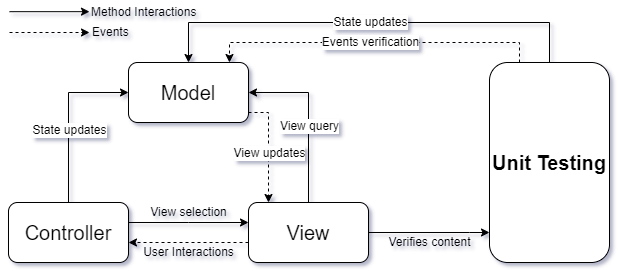

The diagram above was exported from draw.io. Its source (the exported page's mxGraphModel, read from the mxfile embedded in the PNG):
<mxGraphModel dx="1102" dy="873" grid="1" gridSize="10" guides="1" tooltips="1" connect="1" arrows="1" fold="1" page="1" pageScale="1" pageWidth="850" pageHeight="1100" math="0" shadow="0">
  <root>
    <mxCell id="0" />
    <mxCell id="1" parent="0" />
    <mxCell id="kJVVcFg5KYBngTCd3Om--22" style="edgeStyle=orthogonalEdgeStyle;rounded=0;orthogonalLoop=1;jettySize=auto;html=1;fontSize=12;" parent="1" source="kJVVcFg5KYBngTCd3Om--1" target="kJVVcFg5KYBngTCd3Om--2" edge="1">
      <mxGeometry relative="1" as="geometry">
        <Array as="points">
          <mxPoint x="700" y="200" />
          <mxPoint x="339" y="200" />
        </Array>
      </mxGeometry>
    </mxCell>
    <mxCell id="kJVVcFg5KYBngTCd3Om--25" style="edgeStyle=orthogonalEdgeStyle;rounded=0;orthogonalLoop=1;jettySize=auto;html=1;fontSize=12;dashed=1;" parent="1" source="kJVVcFg5KYBngTCd3Om--1" target="kJVVcFg5KYBngTCd3Om--2" edge="1">
      <mxGeometry relative="1" as="geometry">
        <Array as="points">
          <mxPoint x="670" y="220" />
          <mxPoint x="380" y="220" />
        </Array>
      </mxGeometry>
    </mxCell>
    <mxCell id="kJVVcFg5KYBngTCd3Om--1" value="Unit Testing" style="rounded=1;whiteSpace=wrap;html=1;fontSize=20;fontStyle=1" parent="1" vertex="1">
      <mxGeometry x="640" y="240" width="120" height="200" as="geometry" />
    </mxCell>
    <mxCell id="kJVVcFg5KYBngTCd3Om--18" style="edgeStyle=orthogonalEdgeStyle;rounded=0;orthogonalLoop=1;jettySize=auto;html=1;dashed=1;fontSize=12;" parent="1" source="kJVVcFg5KYBngTCd3Om--2" target="kJVVcFg5KYBngTCd3Om--3" edge="1">
      <mxGeometry relative="1" as="geometry">
        <Array as="points">
          <mxPoint x="419" y="290" />
        </Array>
      </mxGeometry>
    </mxCell>
    <mxCell id="kJVVcFg5KYBngTCd3Om--19" value="View updates" style="edgeLabel;html=1;align=center;verticalAlign=middle;resizable=0;points=[];fontSize=12;" parent="kJVVcFg5KYBngTCd3Om--18" vertex="1" connectable="0">
      <mxGeometry x="0.4455" relative="1" as="geometry">
        <mxPoint y="-20" as="offset" />
      </mxGeometry>
    </mxCell>
    <mxCell id="kJVVcFg5KYBngTCd3Om--2" value="Model" style="rounded=1;whiteSpace=wrap;html=1;fontSize=20;" parent="1" vertex="1">
      <mxGeometry x="279" y="240" width="120" height="60" as="geometry" />
    </mxCell>
    <mxCell id="kJVVcFg5KYBngTCd3Om--5" style="edgeStyle=orthogonalEdgeStyle;rounded=0;orthogonalLoop=1;jettySize=auto;html=1;fontSize=20;" parent="1" source="kJVVcFg5KYBngTCd3Om--3" target="kJVVcFg5KYBngTCd3Om--2" edge="1">
      <mxGeometry relative="1" as="geometry">
        <Array as="points">
          <mxPoint x="459" y="270" />
        </Array>
      </mxGeometry>
    </mxCell>
    <mxCell id="kJVVcFg5KYBngTCd3Om--10" value="View query" style="edgeLabel;html=1;align=center;verticalAlign=middle;resizable=0;points=[];fontSize=12;" parent="kJVVcFg5KYBngTCd3Om--5" vertex="1" connectable="0">
      <mxGeometry x="-0.0941" relative="1" as="geometry">
        <mxPoint as="offset" />
      </mxGeometry>
    </mxCell>
    <mxCell id="kJVVcFg5KYBngTCd3Om--16" style="edgeStyle=orthogonalEdgeStyle;rounded=0;orthogonalLoop=1;jettySize=auto;html=1;fontSize=12;dashed=1;" parent="1" source="kJVVcFg5KYBngTCd3Om--3" target="kJVVcFg5KYBngTCd3Om--4" edge="1">
      <mxGeometry relative="1" as="geometry">
        <Array as="points">
          <mxPoint x="339" y="420" />
          <mxPoint x="339" y="420" />
        </Array>
      </mxGeometry>
    </mxCell>
    <mxCell id="kJVVcFg5KYBngTCd3Om--20" style="edgeStyle=orthogonalEdgeStyle;rounded=0;orthogonalLoop=1;jettySize=auto;html=1;fontSize=12;" parent="1" source="kJVVcFg5KYBngTCd3Om--3" target="kJVVcFg5KYBngTCd3Om--1" edge="1">
      <mxGeometry relative="1" as="geometry">
        <Array as="points">
          <mxPoint x="620" y="410" />
          <mxPoint x="620" y="410" />
        </Array>
      </mxGeometry>
    </mxCell>
    <mxCell id="kJVVcFg5KYBngTCd3Om--3" value="View" style="rounded=1;whiteSpace=wrap;html=1;fontSize=20;" parent="1" vertex="1">
      <mxGeometry x="399" y="380" width="120" height="60" as="geometry" />
    </mxCell>
    <mxCell id="kJVVcFg5KYBngTCd3Om--11" style="edgeStyle=orthogonalEdgeStyle;rounded=0;orthogonalLoop=1;jettySize=auto;html=1;fontSize=12;" parent="1" source="kJVVcFg5KYBngTCd3Om--4" target="kJVVcFg5KYBngTCd3Om--2" edge="1">
      <mxGeometry relative="1" as="geometry">
        <Array as="points">
          <mxPoint x="219" y="270" />
        </Array>
      </mxGeometry>
    </mxCell>
    <mxCell id="kJVVcFg5KYBngTCd3Om--12" value="State updates" style="edgeLabel;html=1;align=center;verticalAlign=middle;resizable=0;points=[];fontSize=12;" parent="kJVVcFg5KYBngTCd3Om--11" vertex="1" connectable="0">
      <mxGeometry x="-0.1412" relative="1" as="geometry">
        <mxPoint as="offset" />
      </mxGeometry>
    </mxCell>
    <mxCell id="kJVVcFg5KYBngTCd3Om--15" style="edgeStyle=orthogonalEdgeStyle;rounded=0;orthogonalLoop=1;jettySize=auto;html=1;fontSize=12;" parent="1" source="kJVVcFg5KYBngTCd3Om--4" target="kJVVcFg5KYBngTCd3Om--3" edge="1">
      <mxGeometry relative="1" as="geometry">
        <Array as="points">
          <mxPoint x="339" y="400" />
          <mxPoint x="339" y="400" />
        </Array>
      </mxGeometry>
    </mxCell>
    <mxCell id="kJVVcFg5KYBngTCd3Om--4" value="Controller" style="rounded=1;whiteSpace=wrap;html=1;fontSize=20;" parent="1" vertex="1">
      <mxGeometry x="159" y="380" width="120" height="60" as="geometry" />
    </mxCell>
    <mxCell id="kJVVcFg5KYBngTCd3Om--14" value="View selection" style="text;html=1;align=center;verticalAlign=middle;resizable=0;points=[];autosize=1;strokeColor=none;fillColor=none;fontSize=12;" parent="1" vertex="1">
      <mxGeometry x="294" y="380" width="90" height="20" as="geometry" />
    </mxCell>
    <mxCell id="kJVVcFg5KYBngTCd3Om--17" value="User Interactions" style="text;html=1;align=center;verticalAlign=middle;resizable=0;points=[];autosize=1;strokeColor=none;fillColor=none;fontSize=12;" parent="1" vertex="1">
      <mxGeometry x="284" y="420" width="110" height="20" as="geometry" />
    </mxCell>
    <mxCell id="kJVVcFg5KYBngTCd3Om--21" value="Verifies content" style="text;html=1;align=center;verticalAlign=middle;resizable=0;points=[];autosize=1;strokeColor=none;fillColor=none;fontSize=12;" parent="1" vertex="1">
      <mxGeometry x="530" y="410" width="100" height="20" as="geometry" />
    </mxCell>
    <mxCell id="kJVVcFg5KYBngTCd3Om--23" value="State updates" style="edgeLabel;html=1;align=center;verticalAlign=middle;resizable=0;points=[];fontSize=12;" parent="1" vertex="1" connectable="0">
      <mxGeometry x="520" y="199.99666666666673" as="geometry" />
    </mxCell>
    <mxCell id="kJVVcFg5KYBngTCd3Om--26" value="Events verification" style="edgeLabel;html=1;align=center;verticalAlign=middle;resizable=0;points=[];fontSize=12;" parent="1" vertex="1" connectable="0">
      <mxGeometry x="520" y="219.99666666666678" as="geometry" />
    </mxCell>
    <mxCell id="kJVVcFg5KYBngTCd3Om--30" style="edgeStyle=orthogonalEdgeStyle;rounded=0;orthogonalLoop=1;jettySize=auto;html=1;dashed=1;fontSize=12;" parent="1" edge="1">
      <mxGeometry relative="1" as="geometry">
        <mxPoint x="240" y="210" as="targetPoint" />
        <mxPoint x="160" y="210" as="sourcePoint" />
      </mxGeometry>
    </mxCell>
    <mxCell id="kJVVcFg5KYBngTCd3Om--31" value="Events" style="text;html=1;align=left;verticalAlign=middle;resizable=0;points=[];autosize=1;strokeColor=none;fillColor=none;fontSize=12;" parent="1" vertex="1">
      <mxGeometry x="241" y="200" width="50" height="20" as="geometry" />
    </mxCell>
    <mxCell id="kJVVcFg5KYBngTCd3Om--32" style="edgeStyle=orthogonalEdgeStyle;rounded=0;orthogonalLoop=1;jettySize=auto;html=1;fontSize=12;" parent="1" edge="1">
      <mxGeometry relative="1" as="geometry">
        <mxPoint x="240" y="189.17000000000002" as="targetPoint" />
        <mxPoint x="160" y="189.17000000000002" as="sourcePoint" />
      </mxGeometry>
    </mxCell>
    <mxCell id="kJVVcFg5KYBngTCd3Om--33" value="Method Interactions" style="text;html=1;align=left;verticalAlign=middle;resizable=0;points=[];autosize=1;strokeColor=none;fillColor=none;fontSize=12;" parent="1" vertex="1">
      <mxGeometry x="240" y="180" width="120" height="20" as="geometry" />
    </mxCell>
  </root>
</mxGraphModel>